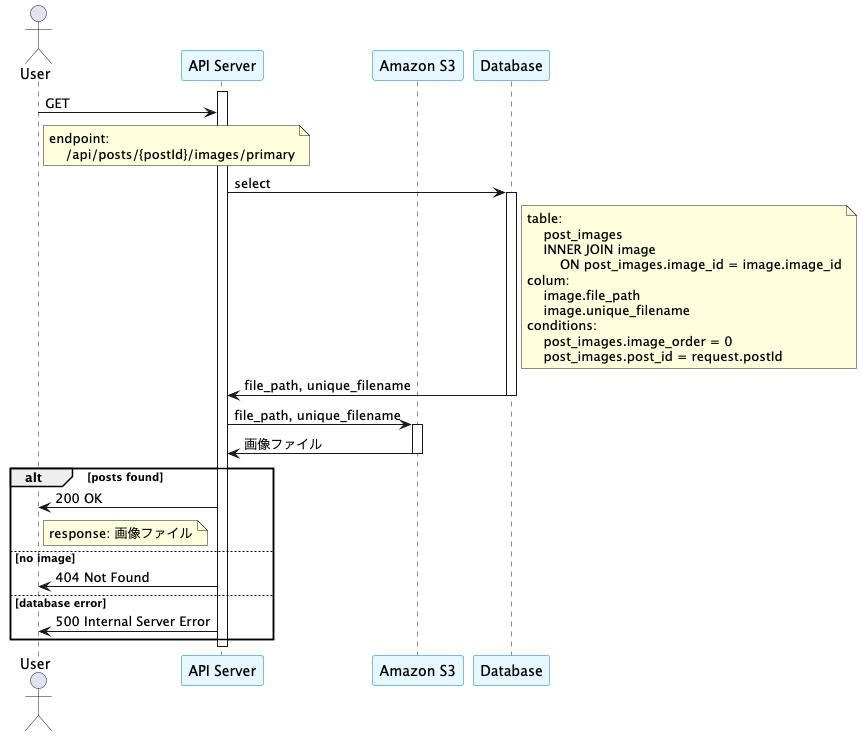

The diagram above was rendered by PlantUML. Its source (embedded in the PNG):
@startuml
skinparam ParticipantBorderColor #007ACC
skinparam ParticipantBackgroundColor #E6F7FF

actor User as user
participant "API Server" as server
participant "Amazon S3" as S3
participant "Database" as DB

activate server
user -> server: GET
note right of user
    endpoint:
        /api/posts/{postId}/images/primary
end note

server -> DB: select
activate DB
note right of DB
    table:
        post_images
        INNER JOIN image
            ON post_images.image_id = image.image_id
    colum:
        image.file_path
        image.unique_filename
    conditions:
        post_images.image_order = 0
        post_images.post_id = request.postId
end note
DB -> server : file_path, unique_filename
deactivate DB

server -> S3: file_path, unique_filename
activate S3
S3 -> server : 画像ファイル
deactivate S3

alt posts found
    server -> user: 200 OK
    note right of user
        response: 画像ファイル
    end note
else no image
    server -> user: 404 Not Found
else database error
    server -> user: 500 Internal Server Error
end alt

deactivate server
@enduml